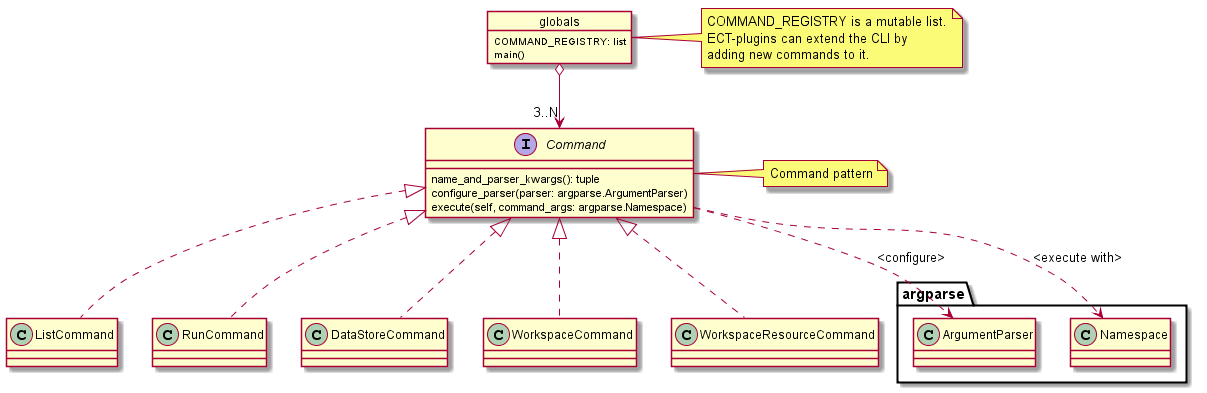

The diagram above was rendered by PlantUML. Its source (embedded in the PNG):
@startuml

interface Command {
    name_and_parser_kwargs(): tuple
    configure_parser(parser: argparse.ArgumentParser)
    execute(self, command_args: argparse.Namespace)
}

class ListCommand implements Command {
}

class RunCommand implements Command {
}

class DataStoreCommand implements Command {
}

class WorkspaceCommand implements Command {
}

class WorkspaceResourceCommand implements Command {
}

Command ..> argparse.ArgumentParser : <configure>
Command ..> argparse.Namespace : <execute with>

note right of Command
Command pattern
end note

object globals {
    COMMAND_REGISTRY: list
    main()
}

globals o--> "3..N" Command

note right of globals
COMMAND_REGISTRY is a mutable list.
ECT-plugins can extend the CLI by
adding new commands to it.
end note

@enduml